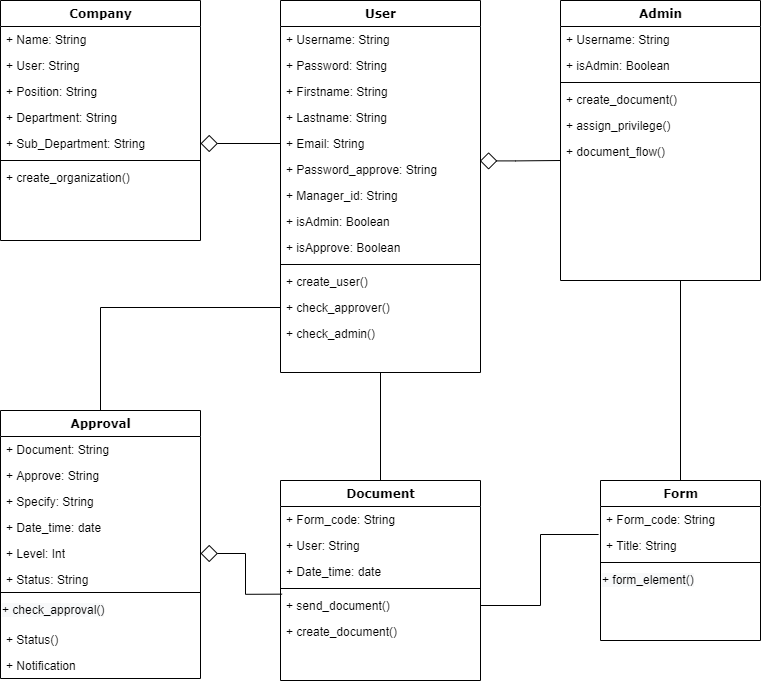

The diagram above was exported from draw.io. Its source (the exported page's mxGraphModel, read from the mxfile embedded in the PNG):
<mxGraphModel dx="1736" dy="802" grid="1" gridSize="10" guides="1" tooltips="1" connect="1" arrows="1" fold="1" page="1" pageScale="1" pageWidth="1100" pageHeight="850" background="#ffffff" math="0" shadow="0">
  <root>
    <mxCell id="0" />
    <mxCell id="1" parent="0" />
    <mxCell id="2" value="Company" style="swimlane;html=1;fontStyle=1;align=center;verticalAlign=top;childLayout=stackLayout;horizontal=1;startSize=26;horizontalStack=0;resizeParent=1;resizeLast=0;collapsible=1;marginBottom=0;swimlaneFillColor=#ffffff;rounded=0;shadow=0;comic=0;labelBackgroundColor=none;strokeWidth=1;fillColor=none;fontFamily=Verdana;fontSize=12" vertex="1" parent="1">
      <mxGeometry x="80" y="80" width="200" height="240" as="geometry" />
    </mxCell>
    <mxCell id="3" value="+ Name: String" style="text;html=1;strokeColor=none;fillColor=none;align=left;verticalAlign=top;spacingLeft=4;spacingRight=4;whiteSpace=wrap;overflow=hidden;rotatable=0;points=[[0,0.5],[1,0.5]];portConstraint=eastwest;" vertex="1" parent="2">
      <mxGeometry y="26" width="200" height="26" as="geometry" />
    </mxCell>
    <mxCell id="4" value="+ User: String" style="text;html=1;strokeColor=none;fillColor=none;align=left;verticalAlign=top;spacingLeft=4;spacingRight=4;whiteSpace=wrap;overflow=hidden;rotatable=0;points=[[0,0.5],[1,0.5]];portConstraint=eastwest;" vertex="1" parent="2">
      <mxGeometry y="52" width="200" height="26" as="geometry" />
    </mxCell>
    <mxCell id="5" value="+ Position: String" style="text;html=1;strokeColor=none;fillColor=none;align=left;verticalAlign=top;spacingLeft=4;spacingRight=4;whiteSpace=wrap;overflow=hidden;rotatable=0;points=[[0,0.5],[1,0.5]];portConstraint=eastwest;" vertex="1" parent="2">
      <mxGeometry y="78" width="200" height="26" as="geometry" />
    </mxCell>
    <mxCell id="6" value="+ Department: String" style="text;html=1;strokeColor=none;fillColor=none;align=left;verticalAlign=top;spacingLeft=4;spacingRight=4;whiteSpace=wrap;overflow=hidden;rotatable=0;points=[[0,0.5],[1,0.5]];portConstraint=eastwest;" vertex="1" parent="2">
      <mxGeometry y="104" width="200" height="26" as="geometry" />
    </mxCell>
    <mxCell id="7" value="+ Sub_Department: String" style="text;html=1;strokeColor=none;fillColor=none;align=left;verticalAlign=top;spacingLeft=4;spacingRight=4;whiteSpace=wrap;overflow=hidden;rotatable=0;points=[[0,0.5],[1,0.5]];portConstraint=eastwest;" vertex="1" parent="2">
      <mxGeometry y="130" width="200" height="26" as="geometry" />
    </mxCell>
    <mxCell id="8" value="" style="line;html=1;strokeWidth=1;fillColor=none;align=left;verticalAlign=middle;spacingTop=-1;spacingLeft=3;spacingRight=3;rotatable=0;labelPosition=right;points=[];portConstraint=eastwest;" vertex="1" parent="2">
      <mxGeometry y="156" width="200" height="8" as="geometry" />
    </mxCell>
    <mxCell id="9" value="+ create_organization()" style="text;html=1;strokeColor=none;fillColor=none;align=left;verticalAlign=top;spacingLeft=4;spacingRight=4;whiteSpace=wrap;overflow=hidden;rotatable=0;points=[[0,0.5],[1,0.5]];portConstraint=eastwest;" vertex="1" parent="2">
      <mxGeometry y="164" width="200" height="26" as="geometry" />
    </mxCell>
    <mxCell id="10" style="edgeStyle=orthogonalEdgeStyle;rounded=0;orthogonalLoop=1;jettySize=auto;html=1;exitX=0.5;exitY=1;exitDx=0;exitDy=0;entryX=0.5;entryY=0;entryDx=0;entryDy=0;startArrow=none;startFill=0;startSize=15;endArrow=none;endFill=0;endSize=15;" edge="1" source="11" target="34" parent="1">
      <mxGeometry relative="1" as="geometry" />
    </mxCell>
    <mxCell id="11" value="User" style="swimlane;html=1;fontStyle=1;align=center;verticalAlign=top;childLayout=stackLayout;horizontal=1;startSize=26;horizontalStack=0;resizeParent=1;resizeLast=0;collapsible=1;marginBottom=0;swimlaneFillColor=#ffffff;rounded=0;shadow=0;comic=0;labelBackgroundColor=none;strokeWidth=1;fillColor=none;fontFamily=Verdana;fontSize=12" vertex="1" parent="1">
      <mxGeometry x="360" y="80" width="200" height="372" as="geometry" />
    </mxCell>
    <mxCell id="12" value="+ Username: String" style="text;html=1;strokeColor=none;fillColor=none;align=left;verticalAlign=top;spacingLeft=4;spacingRight=4;whiteSpace=wrap;overflow=hidden;rotatable=0;points=[[0,0.5],[1,0.5]];portConstraint=eastwest;" vertex="1" parent="11">
      <mxGeometry y="26" width="200" height="26" as="geometry" />
    </mxCell>
    <mxCell id="13" value="+ Password: String" style="text;html=1;strokeColor=none;fillColor=none;align=left;verticalAlign=top;spacingLeft=4;spacingRight=4;whiteSpace=wrap;overflow=hidden;rotatable=0;points=[[0,0.5],[1,0.5]];portConstraint=eastwest;" vertex="1" parent="11">
      <mxGeometry y="52" width="200" height="26" as="geometry" />
    </mxCell>
    <mxCell id="14" value="+&amp;nbsp;&lt;span&gt;Firstname&lt;/span&gt;: String" style="text;html=1;strokeColor=none;fillColor=none;align=left;verticalAlign=top;spacingLeft=4;spacingRight=4;whiteSpace=wrap;overflow=hidden;rotatable=0;points=[[0,0.5],[1,0.5]];portConstraint=eastwest;" vertex="1" parent="11">
      <mxGeometry y="78" width="200" height="26" as="geometry" />
    </mxCell>
    <mxCell id="15" value="+&amp;nbsp;&lt;span&gt;Lastname&lt;/span&gt;: String" style="text;html=1;strokeColor=none;fillColor=none;align=left;verticalAlign=top;spacingLeft=4;spacingRight=4;whiteSpace=wrap;overflow=hidden;rotatable=0;points=[[0,0.5],[1,0.5]];portConstraint=eastwest;" vertex="1" parent="11">
      <mxGeometry y="104" width="200" height="26" as="geometry" />
    </mxCell>
    <mxCell id="16" value="+&amp;nbsp;&lt;span&gt;Email&lt;/span&gt;: String" style="text;html=1;strokeColor=none;fillColor=none;align=left;verticalAlign=top;spacingLeft=4;spacingRight=4;whiteSpace=wrap;overflow=hidden;rotatable=0;points=[[0,0.5],[1,0.5]];portConstraint=eastwest;" vertex="1" parent="11">
      <mxGeometry y="130" width="200" height="26" as="geometry" />
    </mxCell>
    <mxCell id="17" value="+&amp;nbsp;&lt;span&gt;Password_approve&lt;/span&gt;: String" style="text;html=1;strokeColor=none;fillColor=none;align=left;verticalAlign=top;spacingLeft=4;spacingRight=4;whiteSpace=wrap;overflow=hidden;rotatable=0;points=[[0,0.5],[1,0.5]];portConstraint=eastwest;" vertex="1" parent="11">
      <mxGeometry y="156" width="200" height="26" as="geometry" />
    </mxCell>
    <mxCell id="18" value="+&amp;nbsp;&lt;span&gt;Manager_id&lt;/span&gt;: String" style="text;html=1;strokeColor=none;fillColor=none;align=left;verticalAlign=top;spacingLeft=4;spacingRight=4;whiteSpace=wrap;overflow=hidden;rotatable=0;points=[[0,0.5],[1,0.5]];portConstraint=eastwest;" vertex="1" parent="11">
      <mxGeometry y="182" width="200" height="26" as="geometry" />
    </mxCell>
    <mxCell id="19" value="+&amp;nbsp;&lt;span&gt;isAdmin&lt;/span&gt;: Boolean" style="text;html=1;strokeColor=none;fillColor=none;align=left;verticalAlign=top;spacingLeft=4;spacingRight=4;whiteSpace=wrap;overflow=hidden;rotatable=0;points=[[0,0.5],[1,0.5]];portConstraint=eastwest;" vertex="1" parent="11">
      <mxGeometry y="208" width="200" height="26" as="geometry" />
    </mxCell>
    <mxCell id="20" value="+&amp;nbsp;&lt;span&gt;isApprove&lt;/span&gt;: Boolean" style="text;html=1;strokeColor=none;fillColor=none;align=left;verticalAlign=top;spacingLeft=4;spacingRight=4;whiteSpace=wrap;overflow=hidden;rotatable=0;points=[[0,0.5],[1,0.5]];portConstraint=eastwest;" vertex="1" parent="11">
      <mxGeometry y="234" width="200" height="26" as="geometry" />
    </mxCell>
    <mxCell id="21" value="" style="line;html=1;strokeWidth=1;fillColor=none;align=left;verticalAlign=middle;spacingTop=-1;spacingLeft=3;spacingRight=3;rotatable=0;labelPosition=right;points=[];portConstraint=eastwest;" vertex="1" parent="11">
      <mxGeometry y="260" width="200" height="8" as="geometry" />
    </mxCell>
    <mxCell id="22" value="+ create_user()" style="text;html=1;strokeColor=none;fillColor=none;align=left;verticalAlign=top;spacingLeft=4;spacingRight=4;whiteSpace=wrap;overflow=hidden;rotatable=0;points=[[0,0.5],[1,0.5]];portConstraint=eastwest;" vertex="1" parent="11">
      <mxGeometry y="268" width="200" height="26" as="geometry" />
    </mxCell>
    <mxCell id="23" value="+ check_approver()" style="text;html=1;strokeColor=none;fillColor=none;align=left;verticalAlign=top;spacingLeft=4;spacingRight=4;whiteSpace=wrap;overflow=hidden;rotatable=0;points=[[0,0.5],[1,0.5]];portConstraint=eastwest;" vertex="1" parent="11">
      <mxGeometry y="294" width="200" height="26" as="geometry" />
    </mxCell>
    <mxCell id="24" value="+ check_admin()" style="text;html=1;strokeColor=none;fillColor=none;align=left;verticalAlign=top;spacingLeft=4;spacingRight=4;whiteSpace=wrap;overflow=hidden;rotatable=0;points=[[0,0.5],[1,0.5]];portConstraint=eastwest;" vertex="1" parent="11">
      <mxGeometry y="320" width="200" height="26" as="geometry" />
    </mxCell>
    <mxCell id="25" style="edgeStyle=orthogonalEdgeStyle;rounded=0;orthogonalLoop=1;jettySize=auto;html=1;exitX=0.5;exitY=1;exitDx=0;exitDy=0;entryX=0.5;entryY=0;entryDx=0;entryDy=0;startArrow=none;startFill=0;startSize=15;endArrow=none;endFill=0;endSize=15;" edge="1" source="26" target="53" parent="1">
      <mxGeometry relative="1" as="geometry">
        <Array as="points">
          <mxPoint x="760" y="360" />
        </Array>
      </mxGeometry>
    </mxCell>
    <mxCell id="26" value="Admin" style="swimlane;html=1;fontStyle=1;align=center;verticalAlign=top;childLayout=stackLayout;horizontal=1;startSize=26;horizontalStack=0;resizeParent=1;resizeLast=0;collapsible=1;marginBottom=0;swimlaneFillColor=#ffffff;rounded=0;shadow=0;comic=0;labelBackgroundColor=none;strokeWidth=1;fillColor=none;fontFamily=Verdana;fontSize=12" vertex="1" parent="1">
      <mxGeometry x="640" y="80" width="200" height="280" as="geometry" />
    </mxCell>
    <mxCell id="27" value="+ Username: String" style="text;html=1;strokeColor=none;fillColor=none;align=left;verticalAlign=top;spacingLeft=4;spacingRight=4;whiteSpace=wrap;overflow=hidden;rotatable=0;points=[[0,0.5],[1,0.5]];portConstraint=eastwest;" vertex="1" parent="26">
      <mxGeometry y="26" width="200" height="26" as="geometry" />
    </mxCell>
    <mxCell id="28" value="+&amp;nbsp;isAdmin: Boolean" style="text;html=1;strokeColor=none;fillColor=none;align=left;verticalAlign=top;spacingLeft=4;spacingRight=4;whiteSpace=wrap;overflow=hidden;rotatable=0;points=[[0,0.5],[1,0.5]];portConstraint=eastwest;" vertex="1" parent="26">
      <mxGeometry y="52" width="200" height="26" as="geometry" />
    </mxCell>
    <mxCell id="29" value="" style="line;html=1;strokeWidth=1;fillColor=none;align=left;verticalAlign=middle;spacingTop=-1;spacingLeft=3;spacingRight=3;rotatable=0;labelPosition=right;points=[];portConstraint=eastwest;" vertex="1" parent="26">
      <mxGeometry y="78" width="200" height="8" as="geometry" />
    </mxCell>
    <mxCell id="30" value="+ create_document()" style="text;html=1;strokeColor=none;fillColor=none;align=left;verticalAlign=top;spacingLeft=4;spacingRight=4;whiteSpace=wrap;overflow=hidden;rotatable=0;points=[[0,0.5],[1,0.5]];portConstraint=eastwest;" vertex="1" parent="26">
      <mxGeometry y="86" width="200" height="26" as="geometry" />
    </mxCell>
    <mxCell id="31" value="+ assign_privilege()" style="text;html=1;strokeColor=none;fillColor=none;align=left;verticalAlign=top;spacingLeft=4;spacingRight=4;whiteSpace=wrap;overflow=hidden;rotatable=0;points=[[0,0.5],[1,0.5]];portConstraint=eastwest;" vertex="1" parent="26">
      <mxGeometry y="112" width="200" height="26" as="geometry" />
    </mxCell>
    <mxCell id="32" value="+ document_flow()" style="text;html=1;strokeColor=none;fillColor=none;align=left;verticalAlign=top;spacingLeft=4;spacingRight=4;whiteSpace=wrap;overflow=hidden;rotatable=0;points=[[0,0.5],[1,0.5]];portConstraint=eastwest;" vertex="1" parent="26">
      <mxGeometry y="138" width="200" height="26" as="geometry" />
    </mxCell>
    <mxCell id="33" style="edgeStyle=orthogonalEdgeStyle;rounded=0;orthogonalLoop=1;jettySize=auto;html=1;exitX=0.997;exitY=0.17;exitDx=0;exitDy=0;endArrow=none;endFill=0;endSize=15;startArrow=diamond;startFill=0;startSize=15;exitPerimeter=0;" edge="1" source="17" parent="1">
      <mxGeometry relative="1" as="geometry">
        <mxPoint x="640" y="240" as="targetPoint" />
        <Array as="points">
          <mxPoint x="595" y="240" />
        </Array>
      </mxGeometry>
    </mxCell>
    <mxCell id="34" value="Document" style="swimlane;html=1;fontStyle=1;align=center;verticalAlign=top;childLayout=stackLayout;horizontal=1;startSize=26;horizontalStack=0;resizeParent=1;resizeLast=0;collapsible=1;marginBottom=0;swimlaneFillColor=#ffffff;rounded=0;shadow=0;comic=0;labelBackgroundColor=none;strokeWidth=1;fillColor=none;fontFamily=Verdana;fontSize=12" vertex="1" parent="1">
      <mxGeometry x="360" y="560" width="200" height="200" as="geometry" />
    </mxCell>
    <mxCell id="35" value="+ Form_code: String" style="text;html=1;strokeColor=none;fillColor=none;align=left;verticalAlign=top;spacingLeft=4;spacingRight=4;whiteSpace=wrap;overflow=hidden;rotatable=0;points=[[0,0.5],[1,0.5]];portConstraint=eastwest;" vertex="1" parent="34">
      <mxGeometry y="26" width="200" height="26" as="geometry" />
    </mxCell>
    <mxCell id="36" value="+ User: String" style="text;html=1;strokeColor=none;fillColor=none;align=left;verticalAlign=top;spacingLeft=4;spacingRight=4;whiteSpace=wrap;overflow=hidden;rotatable=0;points=[[0,0.5],[1,0.5]];portConstraint=eastwest;" vertex="1" parent="34">
      <mxGeometry y="52" width="200" height="26" as="geometry" />
    </mxCell>
    <mxCell id="37" value="+ Date_time: date" style="text;html=1;strokeColor=none;fillColor=none;align=left;verticalAlign=top;spacingLeft=4;spacingRight=4;whiteSpace=wrap;overflow=hidden;rotatable=0;points=[[0,0.5],[1,0.5]];portConstraint=eastwest;" vertex="1" parent="34">
      <mxGeometry y="78" width="200" height="26" as="geometry" />
    </mxCell>
    <mxCell id="38" value="" style="line;html=1;strokeWidth=1;fillColor=none;align=left;verticalAlign=middle;spacingTop=-1;spacingLeft=3;spacingRight=3;rotatable=0;labelPosition=right;points=[];portConstraint=eastwest;" vertex="1" parent="34">
      <mxGeometry y="104" width="200" height="8" as="geometry" />
    </mxCell>
    <mxCell id="39" value="+ send_document()" style="text;html=1;strokeColor=none;fillColor=none;align=left;verticalAlign=top;spacingLeft=4;spacingRight=4;whiteSpace=wrap;overflow=hidden;rotatable=0;points=[[0,0.5],[1,0.5]];portConstraint=eastwest;" vertex="1" parent="34">
      <mxGeometry y="112" width="200" height="26" as="geometry" />
    </mxCell>
    <mxCell id="40" value="+ create_document()" style="text;html=1;strokeColor=none;fillColor=none;align=left;verticalAlign=top;spacingLeft=4;spacingRight=4;whiteSpace=wrap;overflow=hidden;rotatable=0;points=[[0,0.5],[1,0.5]];portConstraint=eastwest;" vertex="1" parent="34">
      <mxGeometry y="138" width="200" height="26" as="geometry" />
    </mxCell>
    <mxCell id="41" value="Approval" style="swimlane;html=1;fontStyle=1;align=center;verticalAlign=top;childLayout=stackLayout;horizontal=1;startSize=26;horizontalStack=0;resizeParent=1;resizeLast=0;collapsible=1;marginBottom=0;swimlaneFillColor=#ffffff;rounded=0;shadow=0;comic=0;labelBackgroundColor=none;strokeWidth=1;fillColor=none;fontFamily=Verdana;fontSize=12" vertex="1" parent="1">
      <mxGeometry x="80" y="490" width="200" height="268" as="geometry" />
    </mxCell>
    <mxCell id="42" value="+ Document: String" style="text;html=1;strokeColor=none;fillColor=none;align=left;verticalAlign=top;spacingLeft=4;spacingRight=4;whiteSpace=wrap;overflow=hidden;rotatable=0;points=[[0,0.5],[1,0.5]];portConstraint=eastwest;" vertex="1" parent="41">
      <mxGeometry y="26" width="200" height="26" as="geometry" />
    </mxCell>
    <mxCell id="43" value="+ Approve: String" style="text;html=1;strokeColor=none;fillColor=none;align=left;verticalAlign=top;spacingLeft=4;spacingRight=4;whiteSpace=wrap;overflow=hidden;rotatable=0;points=[[0,0.5],[1,0.5]];portConstraint=eastwest;" vertex="1" parent="41">
      <mxGeometry y="52" width="200" height="26" as="geometry" />
    </mxCell>
    <mxCell id="44" value="+ Specify: String" style="text;html=1;strokeColor=none;fillColor=none;align=left;verticalAlign=top;spacingLeft=4;spacingRight=4;whiteSpace=wrap;overflow=hidden;rotatable=0;points=[[0,0.5],[1,0.5]];portConstraint=eastwest;" vertex="1" parent="41">
      <mxGeometry y="78" width="200" height="26" as="geometry" />
    </mxCell>
    <mxCell id="45" value="+ Date_time: date" style="text;html=1;strokeColor=none;fillColor=none;align=left;verticalAlign=top;spacingLeft=4;spacingRight=4;whiteSpace=wrap;overflow=hidden;rotatable=0;points=[[0,0.5],[1,0.5]];portConstraint=eastwest;" vertex="1" parent="41">
      <mxGeometry y="104" width="200" height="26" as="geometry" />
    </mxCell>
    <mxCell id="46" value="+ Level: Int" style="text;html=1;strokeColor=none;fillColor=none;align=left;verticalAlign=top;spacingLeft=4;spacingRight=4;whiteSpace=wrap;overflow=hidden;rotatable=0;points=[[0,0.5],[1,0.5]];portConstraint=eastwest;" vertex="1" parent="41">
      <mxGeometry y="130" width="200" height="26" as="geometry" />
    </mxCell>
    <mxCell id="47" value="+ Status: String" style="text;html=1;strokeColor=none;fillColor=none;align=left;verticalAlign=top;spacingLeft=4;spacingRight=4;whiteSpace=wrap;overflow=hidden;rotatable=0;points=[[0,0.5],[1,0.5]];portConstraint=eastwest;" vertex="1" parent="41">
      <mxGeometry y="156" width="200" height="22" as="geometry" />
    </mxCell>
    <mxCell id="48" value="" style="line;html=1;strokeWidth=1;fillColor=none;align=left;verticalAlign=middle;spacingTop=-1;spacingLeft=3;spacingRight=3;rotatable=0;labelPosition=right;points=[];portConstraint=eastwest;" vertex="1" parent="41">
      <mxGeometry y="178" width="200" height="8" as="geometry" />
    </mxCell>
    <mxCell id="49" value="&lt;span style=&quot;color: rgb(0 , 0 , 0) ; font-family: &amp;#34;helvetica&amp;#34; ; font-size: 12px ; font-style: normal ; font-weight: 400 ; letter-spacing: normal ; text-align: left ; text-indent: 0px ; text-transform: none ; word-spacing: 0px ; background-color: rgb(248 , 249 , 250) ; float: none ; display: inline&quot;&gt;+ check_approval()&lt;/span&gt;" style="text;whiteSpace=wrap;html=1;" vertex="1" parent="41">
      <mxGeometry y="186" width="200" height="30" as="geometry" />
    </mxCell>
    <mxCell id="50" value="+ Status()" style="text;html=1;strokeColor=none;fillColor=none;align=left;verticalAlign=top;spacingLeft=4;spacingRight=4;whiteSpace=wrap;overflow=hidden;rotatable=0;points=[[0,0.5],[1,0.5]];portConstraint=eastwest;" vertex="1" parent="41">
      <mxGeometry y="216" width="200" height="26" as="geometry" />
    </mxCell>
    <mxCell id="51" value="+ Notification" style="text;html=1;strokeColor=none;fillColor=none;align=left;verticalAlign=top;spacingLeft=4;spacingRight=4;whiteSpace=wrap;overflow=hidden;rotatable=0;points=[[0,0.5],[1,0.5]];portConstraint=eastwest;" vertex="1" parent="41">
      <mxGeometry y="242" width="200" height="26" as="geometry" />
    </mxCell>
    <mxCell id="52" style="edgeStyle=orthogonalEdgeStyle;rounded=0;orthogonalLoop=1;jettySize=auto;html=1;exitX=1;exitY=0.5;exitDx=0;exitDy=0;entryX=0.008;entryY=0.064;entryDx=0;entryDy=0;entryPerimeter=0;startArrow=diamond;startFill=0;startSize=15;endArrow=none;endFill=0;endSize=15;" edge="1" source="46" target="39" parent="1">
      <mxGeometry relative="1" as="geometry" />
    </mxCell>
    <mxCell id="53" value="Form" style="swimlane;html=1;fontStyle=1;align=center;verticalAlign=top;childLayout=stackLayout;horizontal=1;startSize=26;horizontalStack=0;resizeParent=1;resizeLast=0;collapsible=1;marginBottom=0;swimlaneFillColor=#ffffff;rounded=0;shadow=0;comic=0;labelBackgroundColor=none;strokeWidth=1;fillColor=none;fontFamily=Verdana;fontSize=12" vertex="1" parent="1">
      <mxGeometry x="680" y="560" width="160" height="160" as="geometry" />
    </mxCell>
    <mxCell id="54" value="+ Form_code: String" style="text;html=1;strokeColor=none;fillColor=none;align=left;verticalAlign=top;spacingLeft=4;spacingRight=4;whiteSpace=wrap;overflow=hidden;rotatable=0;points=[[0,0.5],[1,0.5]];portConstraint=eastwest;" vertex="1" parent="53">
      <mxGeometry y="26" width="160" height="26" as="geometry" />
    </mxCell>
    <mxCell id="55" value="+ Title: String" style="text;html=1;strokeColor=none;fillColor=none;align=left;verticalAlign=top;spacingLeft=4;spacingRight=4;whiteSpace=wrap;overflow=hidden;rotatable=0;points=[[0,0.5],[1,0.5]];portConstraint=eastwest;" vertex="1" parent="53">
      <mxGeometry y="52" width="160" height="26" as="geometry" />
    </mxCell>
    <mxCell id="56" value="" style="line;html=1;strokeWidth=1;fillColor=none;align=left;verticalAlign=middle;spacingTop=-1;spacingLeft=3;spacingRight=3;rotatable=0;labelPosition=right;points=[];portConstraint=eastwest;" vertex="1" parent="53">
      <mxGeometry y="78" width="160" height="8" as="geometry" />
    </mxCell>
    <mxCell id="57" value="&lt;span style=&quot;color: rgb(0 , 0 , 0) ; font-family: &amp;#34;helvetica&amp;#34; ; font-size: 12px ; font-style: normal ; font-weight: 400 ; letter-spacing: normal ; text-align: left ; text-indent: 0px ; text-transform: none ; word-spacing: 0px ; background-color: rgb(248 , 249 , 250) ; float: none ; display: inline&quot;&gt;+ form_element()&lt;/span&gt;" style="text;whiteSpace=wrap;html=1;" vertex="1" parent="53">
      <mxGeometry y="86" width="160" height="30" as="geometry" />
    </mxCell>
    <mxCell id="58" style="edgeStyle=orthogonalEdgeStyle;rounded=0;orthogonalLoop=1;jettySize=auto;html=1;exitX=1;exitY=0.5;exitDx=0;exitDy=0;entryX=-0.012;entryY=0.077;entryDx=0;entryDy=0;entryPerimeter=0;startArrow=none;startFill=0;startSize=15;endArrow=none;endFill=0;endSize=15;" edge="1" source="39" target="55" parent="1">
      <mxGeometry relative="1" as="geometry" />
    </mxCell>
    <mxCell id="59" style="edgeStyle=orthogonalEdgeStyle;rounded=0;orthogonalLoop=1;jettySize=auto;html=1;exitX=0;exitY=0.5;exitDx=0;exitDy=0;entryX=0.5;entryY=0;entryDx=0;entryDy=0;startArrow=none;startFill=0;startSize=15;endArrow=none;endFill=0;endSize=15;" edge="1" source="23" target="41" parent="1">
      <mxGeometry relative="1" as="geometry" />
    </mxCell>
    <mxCell id="60" style="edgeStyle=orthogonalEdgeStyle;rounded=0;orthogonalLoop=1;jettySize=auto;html=1;exitX=1;exitY=0.5;exitDx=0;exitDy=0;entryX=0;entryY=0.5;entryDx=0;entryDy=0;startArrow=diamond;startFill=0;startSize=15;endArrow=none;endFill=0;endSize=15;" edge="1" source="7" target="16" parent="1">
      <mxGeometry relative="1" as="geometry" />
    </mxCell>
  </root>
</mxGraphModel>